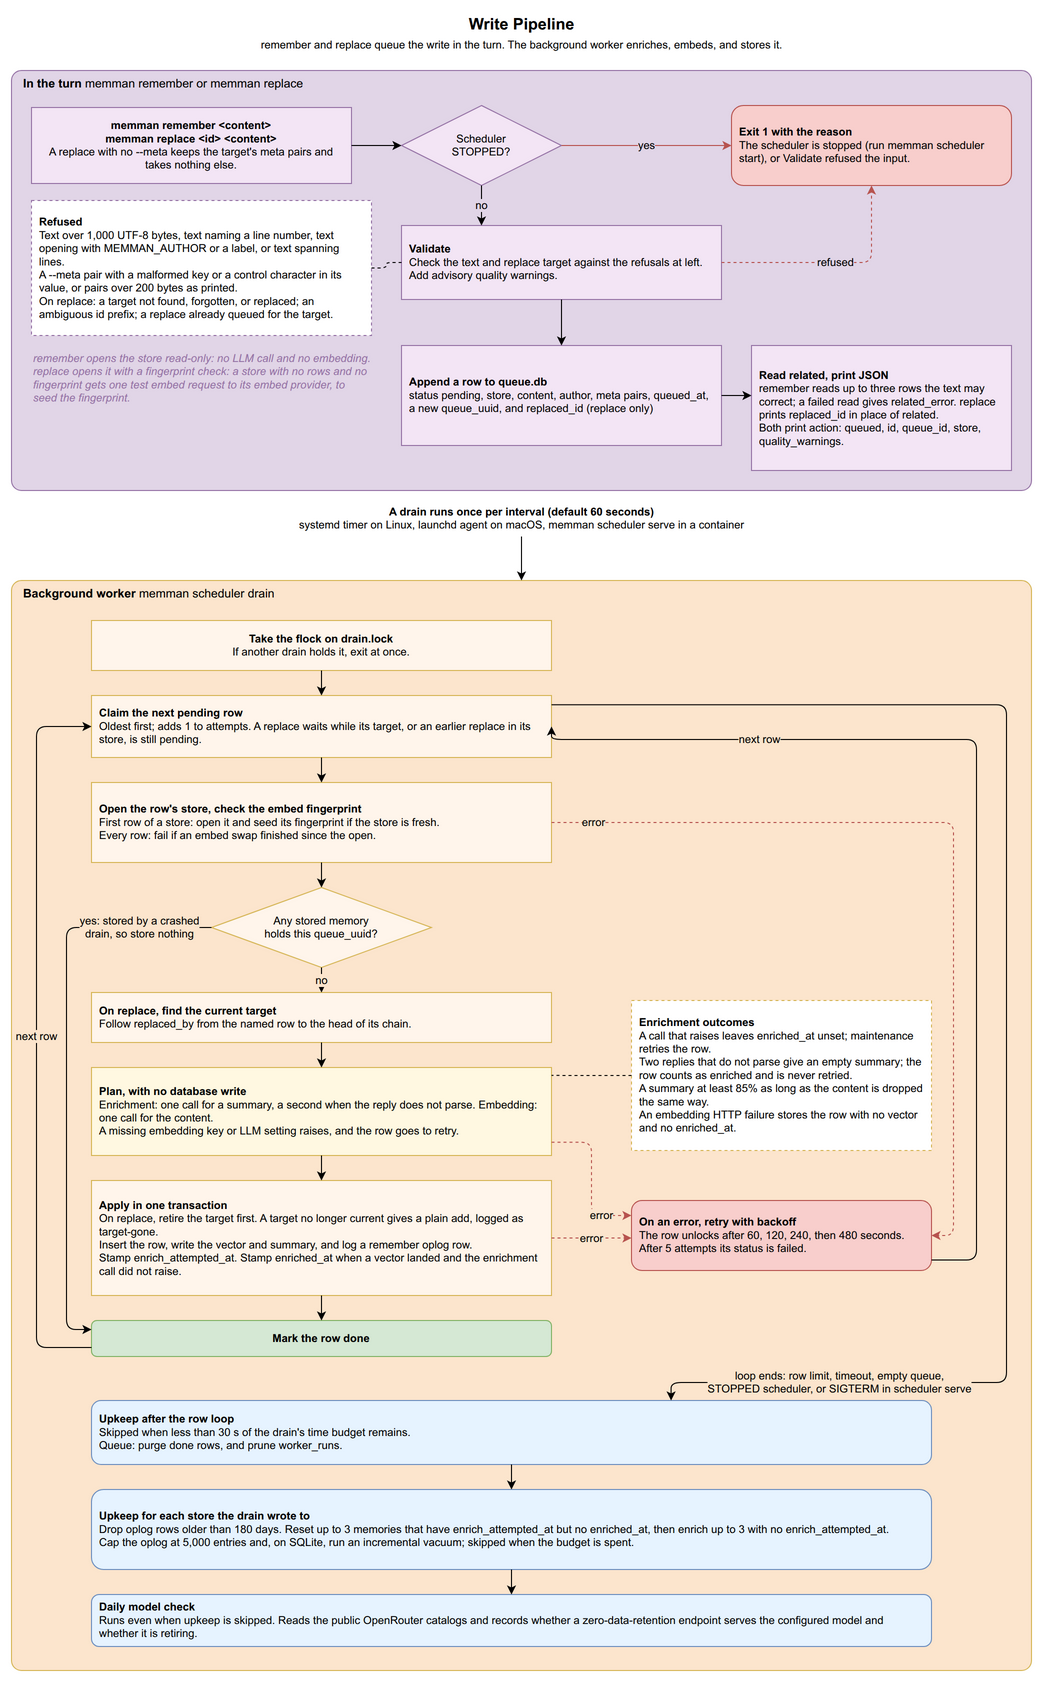

The diagram above was exported from draw.io. Its source (the exported page's mxGraphModel, read from the mxfile embedded in the PNG):
<mxGraphModel dx="1422" dy="1400" grid="1" gridSize="10" guides="1" tooltips="1" connect="1" arrows="1" fold="1" page="1" pageScale="1" pageWidth="1100" pageHeight="1700" math="0" shadow="0">
  <root>
    <mxCell id="0" />
    <mxCell id="1" parent="0" />
    <mxCell id="r_title" value="&lt;b&gt;Write Pipeline&lt;/b&gt;&lt;br&gt;&lt;font style=&quot;font-size:11px&quot;&gt;remember and replace queue the write in the turn. The background worker enriches, embeds, and stores it.&lt;/font&gt;" style="text;html=1;align=center;verticalAlign=middle;fontSize=16;strokeColor=none;fillColor=none;" vertex="1" parent="1">
      <mxGeometry x="150" y="10" width="800" height="45" as="geometry" />
    </mxCell>
    <mxCell id="t1_box" value="&lt;b&gt;In the turn&lt;/b&gt;  memman remember or memman replace" style="rounded=1;absoluteArcSize=1;arcSize=20;whiteSpace=wrap;html=1;fillColor=#e1d5e7;strokeColor=#9673a6;verticalAlign=top;fontSize=12;align=left;spacingLeft=10;" vertex="1" parent="1">
      <mxGeometry x="40" y="70" width="1020" height="420" as="geometry" />
    </mxCell>
    <mxCell id="r_start" value="&lt;b&gt;memman remember &amp;lt;content&amp;gt;&lt;br&gt;memman replace &amp;lt;id&amp;gt; &amp;lt;content&amp;gt;&lt;/b&gt;&lt;br&gt;A replace with no --meta keeps the target's meta pairs and takes nothing else." style="rounded=0;whiteSpace=wrap;html=1;fillColor=#F3E5F5;strokeColor=#9673a6;fontSize=11;align=center;spacingLeft=6;spacingRight=6;" vertex="1" parent="1">
      <mxGeometry x="60" y="107" width="320" height="76" as="geometry" />
    </mxCell>
    <mxCell id="r_check_state" value="Scheduler&lt;br&gt;STOPPED?" style="rhombus;whiteSpace=wrap;html=1;fillColor=#F3E5F5;strokeColor=#9673a6;fontSize=11;" vertex="1" parent="1">
      <mxGeometry x="430" y="105" width="160" height="80" as="geometry" />
    </mxCell>
    <mxCell id="r_reject" value="&lt;b&gt;Exit 1 with the reason&lt;/b&gt;&lt;br&gt;The scheduler is stopped (run memman scheduler start), or Validate refused the input." style="rounded=1;whiteSpace=wrap;html=1;fillColor=#f8cecc;strokeColor=#b85450;fontSize=11;align=left;spacingLeft=6;spacingRight=6;" vertex="1" parent="1">
      <mxGeometry x="760" y="105" width="280" height="80" as="geometry" />
    </mxCell>
    <mxCell id="r_validate" value="&lt;b&gt;Validate&lt;/b&gt;&lt;br&gt;Check the text and replace target against the refusals at left.&lt;br&gt;Add advisory quality warnings." style="rounded=0;whiteSpace=wrap;html=1;fillColor=#F3E5F5;strokeColor=#9673a6;fontSize=11;align=left;spacingLeft=6;spacingRight=6;" vertex="1" parent="1">
      <mxGeometry x="430" y="225" width="320" height="74" as="geometry" />
    </mxCell>
    <mxCell id="r_refusals" value="&lt;b&gt;Refused&lt;/b&gt;&lt;br&gt;Text over 1,000 UTF-8 bytes, text naming a line number, text opening with MEMMAN_AUTHOR or a label, or text spanning lines.&lt;br&gt;A --meta pair with a malformed key or a control character in its value, or pairs over 200 bytes as printed.&lt;br&gt;On replace: a target not found, forgotten, or replaced; an ambiguous id prefix; a replace already queued for the target." style="rounded=0;whiteSpace=wrap;html=1;fillColor=#ffffff;strokeColor=#9673a6;fontSize=11;align=left;spacingLeft=6;spacingRight=6;dashed=1;" vertex="1" parent="1">
      <mxGeometry x="60" y="200" width="340" height="135" as="geometry" />
    </mxCell>
    <mxCell id="r_enqueue" value="&lt;b&gt;Append a row to queue.db&lt;/b&gt;&lt;br&gt;status pending, store, content, author, meta pairs, queued_at, a new queue_uuid, and replaced_id (replace only)" style="rounded=0;whiteSpace=wrap;html=1;fillColor=#F3E5F5;strokeColor=#9673a6;fontSize=11;align=left;spacingLeft=6;spacingRight=6;" vertex="1" parent="1">
      <mxGeometry x="430" y="345" width="320" height="100" as="geometry" />
    </mxCell>
    <mxCell id="r_return" value="&lt;b&gt;Read related, print JSON&lt;/b&gt;&lt;br&gt;remember reads up to three rows the text may correct; a failed read gives related_error. replace prints replaced_id in place of related.&lt;br&gt;Both print action: queued, id, queue_id, store, quality_warnings." style="rounded=0;whiteSpace=wrap;html=1;fillColor=#F3E5F5;strokeColor=#9673a6;fontSize=11;align=left;spacingLeft=6;spacingRight=6;" vertex="1" parent="1">
      <mxGeometry x="780" y="345" width="260" height="125" as="geometry" />
    </mxCell>
    <mxCell id="r_t1_note" value="remember opens the store read-only: no LLM call and no embedding. replace opens it with a fingerprint check: a store with no rows and no fingerprint gets one test embed request to its embed provider, to seed the fingerprint." style="text;html=1;whiteSpace=wrap;align=left;verticalAlign=top;fontSize=11;fontStyle=2;fillColor=none;strokeColor=none;fontColor=#9673a6;" vertex="1" parent="1">
      <mxGeometry x="60" y="345" width="340" height="100" as="geometry" />
    </mxCell>
    <mxCell id="r_e1" value="" style="edgeStyle=orthogonalEdgeStyle;rounded=1;html=1;fontSize=11;exitX=1;exitY=0.5;exitDx=0;exitDy=0;entryX=0;entryY=0.5;entryDx=0;entryDy=0;" edge="1" parent="1" source="r_start" target="r_check_state">
      <mxGeometry relative="1" as="geometry" />
    </mxCell>
    <mxCell id="r_e2" value="yes" style="edgeStyle=orthogonalEdgeStyle;rounded=1;html=1;fontSize=11;strokeColor=#b85450;exitX=1;exitY=0.5;exitDx=0;exitDy=0;entryX=0;entryY=0.5;entryDx=0;entryDy=0;labelBackgroundColor=#e1d5e7;" edge="1" parent="1" source="r_check_state" target="r_reject">
      <mxGeometry relative="1" as="geometry" />
    </mxCell>
    <mxCell id="r_e3" value="no" style="edgeStyle=orthogonalEdgeStyle;rounded=1;html=1;fontSize=11;exitX=0.5;exitY=1;exitDx=0;exitDy=0;entryX=0.25;entryY=0;entryDx=0;entryDy=0;labelBackgroundColor=#e1d5e7;" edge="1" parent="1" source="r_check_state" target="r_validate">
      <mxGeometry relative="1" as="geometry" />
    </mxCell>
    <mxCell id="r_e_refused" value="refused" style="edgeStyle=orthogonalEdgeStyle;rounded=1;html=1;fontSize=11;dashed=1;strokeColor=#b85450;exitX=1;exitY=0.5;exitDx=0;exitDy=0;entryX=0.5;entryY=1;entryDx=0;entryDy=0;labelBackgroundColor=#e1d5e7;" edge="1" parent="1" source="r_validate" target="r_reject">
      <mxGeometry relative="1" as="geometry">
        <Array as="points">
          <mxPoint x="900" y="262" />
        </Array>
      </mxGeometry>
    </mxCell>
    <mxCell id="r_e_refusal_note" value="" style="edgeStyle=orthogonalEdgeStyle;rounded=1;html=1;fontSize=11;dashed=1;endArrow=none;exitX=1;exitY=0.5;exitDx=0;exitDy=0;entryX=0;entryY=0.5;entryDx=0;entryDy=0;" edge="1" parent="1" source="r_refusals" target="r_validate">
      <mxGeometry relative="1" as="geometry" />
    </mxCell>
    <mxCell id="r_e4" value="" style="edgeStyle=orthogonalEdgeStyle;rounded=1;html=1;fontSize=11;exitX=0.5;exitY=1;exitDx=0;exitDy=0;entryX=0.5;entryY=0;entryDx=0;entryDy=0;" edge="1" parent="1" source="r_validate" target="r_enqueue">
      <mxGeometry relative="1" as="geometry" />
    </mxCell>
    <mxCell id="r_e5" value="" style="edgeStyle=orthogonalEdgeStyle;rounded=1;html=1;fontSize=11;exitX=1;exitY=0.5;exitDx=0;exitDy=0;entryX=0;entryY=0.4;entryDx=0;entryDy=0;" edge="1" parent="1" source="r_enqueue" target="r_return">
      <mxGeometry relative="1" as="geometry" />
    </mxCell>
    <mxCell id="r_trigger" value="&lt;b&gt;A drain runs once per interval (default 60 seconds)&lt;/b&gt;&lt;br&gt;systemd timer on Linux, launchd agent on macOS, memman scheduler serve in a container" style="text;html=1;align=center;verticalAlign=middle;fontSize=11;fillColor=none;strokeColor=none;" vertex="1" parent="1">
      <mxGeometry x="40" y="500" width="1020" height="36" as="geometry" />
    </mxCell>
    <mxCell id="t2_box" value="&lt;b&gt;Background worker&lt;/b&gt;  memman scheduler drain" style="rounded=1;absoluteArcSize=1;arcSize=20;whiteSpace=wrap;html=1;fillColor=#fce5cd;strokeColor=#d6b656;verticalAlign=top;fontSize=12;align=left;spacingLeft=10;" vertex="1" parent="1">
      <mxGeometry x="40" y="580" width="1020" height="1090" as="geometry" />
    </mxCell>
    <mxCell id="r_trigger_arrow" value="" style="edgeStyle=orthogonalEdgeStyle;rounded=1;html=1;fontSize=11;exitX=0.5;exitY=1;exitDx=0;exitDy=0;entryX=0.5;entryY=0;entryDx=0;entryDy=0;" edge="1" parent="1" source="r_trigger" target="t2_box">
      <mxGeometry relative="1" as="geometry" />
    </mxCell>
    <mxCell id="r_lock" value="&lt;b&gt;Take the flock on drain.lock&lt;/b&gt;&lt;br&gt;If another drain holds it, exit at once." style="rounded=0;whiteSpace=wrap;html=1;fillColor=#FFF5EB;strokeColor=#d6b656;fontSize=11;align=center;spacingLeft=6;spacingRight=6;" vertex="1" parent="1">
      <mxGeometry x="120" y="620" width="460" height="50" as="geometry" />
    </mxCell>
    <mxCell id="r_claim" value="&lt;b&gt;Claim the next pending row&lt;/b&gt;&lt;br&gt;Oldest first; adds 1 to attempts. A replace waits while its target, or an earlier replace in its store, is still pending." style="rounded=0;whiteSpace=wrap;html=1;fillColor=#FFF5EB;strokeColor=#d6b656;fontSize=11;align=left;spacingLeft=6;spacingRight=6;" vertex="1" parent="1">
      <mxGeometry x="120" y="695" width="460" height="62" as="geometry" />
    </mxCell>
    <mxCell id="r_open" value="&lt;b&gt;Open the row's store, check the embed fingerprint&lt;/b&gt;&lt;br&gt;First row of a store: open it and seed its fingerprint if the store is fresh.&lt;br&gt;Every row: fail if an embed swap finished since the open." style="rounded=0;whiteSpace=wrap;html=1;fillColor=#FFF5EB;strokeColor=#d6b656;fontSize=11;align=left;spacingLeft=6;spacingRight=6;" vertex="1" parent="1">
      <mxGeometry x="120" y="782" width="460" height="80" as="geometry" />
    </mxCell>
    <mxCell id="r_idem" value="Any stored memory&lt;br&gt;holds this queue_uuid?" style="rhombus;whiteSpace=wrap;html=1;fillColor=#FFF5EB;strokeColor=#d6b656;fontSize=11;" vertex="1" parent="1">
      <mxGeometry x="240" y="887" width="220" height="80" as="geometry" />
    </mxCell>
    <mxCell id="r_redirect" value="&lt;b&gt;On replace, find the current target&lt;/b&gt;&lt;br&gt;Follow replaced_by from the named row to the head of its chain." style="rounded=0;whiteSpace=wrap;html=1;fillColor=#FFF5EB;strokeColor=#d6b656;fontSize=11;align=left;spacingLeft=6;spacingRight=6;" vertex="1" parent="1">
      <mxGeometry x="120" y="992" width="460" height="50" as="geometry" />
    </mxCell>
    <mxCell id="r_plan" value="&lt;b&gt;Plan, with no database write&lt;/b&gt;&lt;br&gt;Enrichment: one call for a summary, a second when the reply does not parse. Embedding: one call for the content.&lt;br&gt;A missing embedding key or LLM setting raises, and the row goes to retry." style="rounded=0;whiteSpace=wrap;html=1;fillColor=#FFF8E1;strokeColor=#d6b656;fontSize=11;align=left;spacingLeft=6;spacingRight=6;" vertex="1" parent="1">
      <mxGeometry x="120" y="1067" width="460" height="88" as="geometry" />
    </mxCell>
    <mxCell id="r_enrich_note" value="&lt;b&gt;Enrichment outcomes&lt;/b&gt;&lt;br&gt;A call that raises leaves enriched_at unset; maintenance retries the row.&lt;br&gt;Two replies that do not parse give an empty summary; the row counts as enriched and is never retried.&lt;br&gt;A summary at least 85% as long as the content is dropped the same way.&lt;br&gt;An embedding HTTP failure stores the row with no vector and no enriched_at." style="rounded=0;whiteSpace=wrap;html=1;fillColor=#ffffff;strokeColor=#d6b656;fontSize=11;align=left;spacingLeft=6;spacingRight=6;dashed=1;" vertex="1" parent="1">
      <mxGeometry x="660" y="1000" width="300" height="150" as="geometry" />
    </mxCell>
    <mxCell id="r_apply" value="&lt;b&gt;Apply in one transaction&lt;/b&gt;&lt;br&gt;On replace, retire the target first. A target no longer current gives a plain add, logged as target-gone.&lt;br&gt;Insert the row, write the vector and summary, and log a remember oplog row.&lt;br&gt;Stamp enrich_attempted_at. Stamp enriched_at when a vector landed and the enrichment call did not raise." style="rounded=0;whiteSpace=wrap;html=1;fillColor=#FFF5EB;strokeColor=#d6b656;fontSize=11;align=left;spacingLeft=6;spacingRight=6;" vertex="1" parent="1">
      <mxGeometry x="120" y="1180" width="460" height="115" as="geometry" />
    </mxCell>
    <mxCell id="r_done" value="&lt;b&gt;Mark the row done&lt;/b&gt;" style="rounded=1;whiteSpace=wrap;html=1;fillColor=#d5e8d4;strokeColor=#82b366;fontSize=11;" vertex="1" parent="1">
      <mxGeometry x="120" y="1320" width="460" height="36" as="geometry" />
    </mxCell>
    <mxCell id="r_failed" value="&lt;b&gt;On an error, retry with backoff&lt;/b&gt;&lt;br&gt;The row unlocks after 60, 120, 240, then 480 seconds. After 5 attempts its status is failed." style="rounded=1;whiteSpace=wrap;html=1;fillColor=#f8cecc;strokeColor=#b85450;fontSize=11;align=left;spacingLeft=6;spacingRight=6;" vertex="1" parent="1">
      <mxGeometry x="660" y="1200" width="300" height="70" as="geometry" />
    </mxCell>
    <mxCell id="r_maint" value="&lt;b&gt;Upkeep after the row loop&lt;/b&gt;&lt;br&gt;Skipped when less than 30 s of the drain's time budget remains.&lt;br&gt;Queue: purge done rows, and prune worker_runs." style="rounded=1;whiteSpace=wrap;html=1;fillColor=#E6F3FF;strokeColor=#6c8ebf;fontSize=11;align=left;spacingLeft=6;spacingRight=6;" vertex="1" parent="1">
      <mxGeometry x="120" y="1400" width="840" height="64" as="geometry" />
    </mxCell>
    <mxCell id="r_maint_store" value="&lt;b&gt;Upkeep for each store the drain wrote to&lt;/b&gt;&lt;br&gt;Drop oplog rows older than 180 days. Reset up to 3 memories that have enrich_attempted_at but no enriched_at, then enrich up to 3 with no enrich_attempted_at.&lt;br&gt;Cap the oplog at 5,000 entries and, on SQLite, run an incremental vacuum; skipped when the budget is spent." style="rounded=1;whiteSpace=wrap;html=1;fillColor=#E6F3FF;strokeColor=#6c8ebf;fontSize=11;align=left;spacingLeft=6;spacingRight=6;" vertex="1" parent="1">
      <mxGeometry x="120" y="1489" width="840" height="80" as="geometry" />
    </mxCell>
    <mxCell id="r_model" value="&lt;b&gt;Daily model check&lt;/b&gt;&lt;br&gt;Runs even when upkeep is skipped. Reads the public OpenRouter catalogs and records whether a zero-data-retention endpoint serves the configured model and whether it is retiring." style="rounded=1;whiteSpace=wrap;html=1;fillColor=#E6F3FF;strokeColor=#6c8ebf;fontSize=11;align=left;spacingLeft=6;spacingRight=6;" vertex="1" parent="1">
      <mxGeometry x="120" y="1594" width="840" height="52" as="geometry" />
    </mxCell>
    <mxCell id="r_e_lock_claim" value="" style="edgeStyle=orthogonalEdgeStyle;rounded=1;html=1;fontSize=11;exitX=0.5;exitY=1;exitDx=0;exitDy=0;entryX=0.5;entryY=0;entryDx=0;entryDy=0;" edge="1" parent="1" source="r_lock" target="r_claim">
      <mxGeometry relative="1" as="geometry" />
    </mxCell>
    <mxCell id="r_e_claim_open" value="" style="edgeStyle=orthogonalEdgeStyle;rounded=1;html=1;fontSize=11;exitX=0.5;exitY=1;exitDx=0;exitDy=0;entryX=0.5;entryY=0;entryDx=0;entryDy=0;" edge="1" parent="1" source="r_claim" target="r_open">
      <mxGeometry relative="1" as="geometry" />
    </mxCell>
    <mxCell id="r_e_open_idem" value="" style="edgeStyle=orthogonalEdgeStyle;rounded=1;html=1;fontSize=11;exitX=0.5;exitY=1;exitDx=0;exitDy=0;entryX=0.5;entryY=0;entryDx=0;entryDy=0;" edge="1" parent="1" source="r_open" target="r_idem">
      <mxGeometry relative="1" as="geometry" />
    </mxCell>
    <mxCell id="r_e_idem_redirect" value="no" style="edgeStyle=orthogonalEdgeStyle;rounded=1;html=1;fontSize=11;labelBackgroundColor=#fce5cd;exitX=0.5;exitY=1;exitDx=0;exitDy=0;entryX=0.5;entryY=0;entryDx=0;entryDy=0;" edge="1" parent="1" source="r_idem" target="r_redirect">
      <mxGeometry relative="1" as="geometry" />
    </mxCell>
    <mxCell id="r_e_idem_done" value="yes: stored by a crashed&lt;br&gt;drain, so store nothing" style="edgeStyle=orthogonalEdgeStyle;rounded=1;html=1;fontSize=11;labelBackgroundColor=#fce5cd;exitX=0;exitY=0.5;exitDx=0;exitDy=0;entryX=0;entryY=0.25;entryDx=0;entryDy=0;" edge="1" parent="1" source="r_idem" target="r_done">
      <mxGeometry x="-0.75" relative="1" as="geometry">
        <Array as="points">
          <mxPoint x="95" y="927" />
          <mxPoint x="95" y="1329" />
        </Array>
      </mxGeometry>
    </mxCell>
    <mxCell id="r_e_redirect_plan" value="" style="edgeStyle=orthogonalEdgeStyle;rounded=1;html=1;fontSize=11;exitX=0.5;exitY=1;exitDx=0;exitDy=0;entryX=0.5;entryY=0;entryDx=0;entryDy=0;" edge="1" parent="1" source="r_redirect" target="r_plan">
      <mxGeometry relative="1" as="geometry" />
    </mxCell>
    <mxCell id="r_e_plan_apply" value="" style="edgeStyle=orthogonalEdgeStyle;rounded=1;html=1;fontSize=11;exitX=0.5;exitY=1;exitDx=0;exitDy=0;entryX=0.5;entryY=0;entryDx=0;entryDy=0;" edge="1" parent="1" source="r_plan" target="r_apply">
      <mxGeometry relative="1" as="geometry" />
    </mxCell>
    <mxCell id="r_e_apply_done" value="" style="edgeStyle=orthogonalEdgeStyle;rounded=1;html=1;fontSize=11;exitX=0.5;exitY=1;exitDx=0;exitDy=0;entryX=0.5;entryY=0;entryDx=0;entryDy=0;" edge="1" parent="1" source="r_apply" target="r_done">
      <mxGeometry relative="1" as="geometry" />
    </mxCell>
    <mxCell id="r_e_open_fail" value="error" style="edgeStyle=orthogonalEdgeStyle;rounded=1;html=1;fontSize=11;dashed=1;strokeColor=#b85450;labelBackgroundColor=#fce5cd;exitX=1;exitY=0.5;exitDx=0;exitDy=0;entryX=1;entryY=0.5;entryDx=0;entryDy=0;" edge="1" parent="1" source="r_open" target="r_failed">
      <mxGeometry x="-0.9" relative="1" as="geometry">
        <Array as="points">
          <mxPoint x="982" y="822" />
          <mxPoint x="982" y="1235" />
        </Array>
      </mxGeometry>
    </mxCell>
    <mxCell id="r_e_plan_fail" value="error" style="edgeStyle=orthogonalEdgeStyle;rounded=1;html=1;fontSize=11;dashed=1;strokeColor=#b85450;labelBackgroundColor=#fce5cd;exitX=1;exitY=0.85;exitDx=0;exitDy=0;entryX=0;entryY=0.214;entryDx=0;entryDy=0;" edge="1" parent="1" source="r_plan" target="r_failed">
      <mxGeometry x="0.6" relative="1" as="geometry">
        <Array as="points">
          <mxPoint x="620" y="1142" />
          <mxPoint x="620" y="1215" />
        </Array>
      </mxGeometry>
    </mxCell>
    <mxCell id="r_e_fail" value="error" style="edgeStyle=orthogonalEdgeStyle;rounded=1;html=1;fontSize=11;dashed=1;strokeColor=#b85450;labelBackgroundColor=#fce5cd;exitX=1;exitY=0.5;exitDx=0;exitDy=0;entryX=0;entryY=0.536;entryDx=0;entryDy=0;" edge="1" parent="1" source="r_apply" target="r_failed">
      <mxGeometry relative="1" as="geometry" />
    </mxCell>
    <mxCell id="r_e_enrich_note" value="" style="edgeStyle=orthogonalEdgeStyle;rounded=1;html=1;fontSize=11;dashed=1;endArrow=none;exitX=0;exitY=0.5;exitDx=0;exitDy=0;entryX=1;entryY=0.09;entryDx=0;entryDy=0;" edge="1" parent="1" source="r_enrich_note" target="r_plan">
      <mxGeometry relative="1" as="geometry" />
    </mxCell>
    <mxCell id="r_e_loop" value="next row" style="edgeStyle=orthogonalEdgeStyle;rounded=1;html=1;fontSize=11;labelBackgroundColor=#fce5cd;exitX=0;exitY=0.75;exitDx=0;exitDy=0;entryX=0;entryY=0.5;entryDx=0;entryDy=0;" edge="1" parent="1" source="r_done" target="r_claim">
      <mxGeometry relative="1" as="geometry">
        <Array as="points">
          <mxPoint x="65" y="1347" />
          <mxPoint x="65" y="726" />
        </Array>
      </mxGeometry>
    </mxCell>
    <mxCell id="r_e_fail_loop" value="next row" style="edgeStyle=orthogonalEdgeStyle;rounded=1;html=1;fontSize=11;labelBackgroundColor=#fce5cd;exitX=1;exitY=0.85;exitDx=0;exitDy=0;entryX=1;entryY=0.5;entryDx=0;entryDy=0;" edge="1" parent="1" source="r_failed" target="r_claim">
      <mxGeometry x="0.56" relative="1" as="geometry">
        <Array as="points">
          <mxPoint x="1005" y="1259" />
          <mxPoint x="1005" y="739" />
          <mxPoint x="580" y="739" />
        </Array>
      </mxGeometry>
    </mxCell>
    <mxCell id="r_e_done_maint" value="loop ends: row limit, timeout, empty queue,&lt;br&gt;STOPPED scheduler, or SIGTERM in scheduler serve" style="edgeStyle=orthogonalEdgeStyle;rounded=1;html=1;fontSize=11;labelBackgroundColor=#fce5cd;exitX=1;exitY=0.15;exitDx=0;exitDy=0;entryX=0.69;entryY=0;entryDx=0;entryDy=0;" edge="1" parent="1" source="r_claim" target="r_maint">
      <mxGeometry x="0.75" relative="1" as="geometry">
        <Array as="points">
          <mxPoint x="1035" y="704" />
          <mxPoint x="1035" y="1382" />
          <mxPoint x="700" y="1382" />
        </Array>
      </mxGeometry>
    </mxCell>
    <mxCell id="r_e_maint_store" value="" style="edgeStyle=orthogonalEdgeStyle;rounded=1;html=1;fontSize=11;exitX=0.5;exitY=1;exitDx=0;exitDy=0;entryX=0.5;entryY=0;entryDx=0;entryDy=0;" edge="1" parent="1" source="r_maint" target="r_maint_store">
      <mxGeometry relative="1" as="geometry" />
    </mxCell>
    <mxCell id="r_e_store_model" value="" style="edgeStyle=orthogonalEdgeStyle;rounded=1;html=1;fontSize=11;exitX=0.5;exitY=1;exitDx=0;exitDy=0;entryX=0.5;entryY=0;entryDx=0;entryDy=0;" edge="1" parent="1" source="r_maint_store" target="r_model">
      <mxGeometry relative="1" as="geometry" />
    </mxCell>
  </root>
</mxGraphModel>